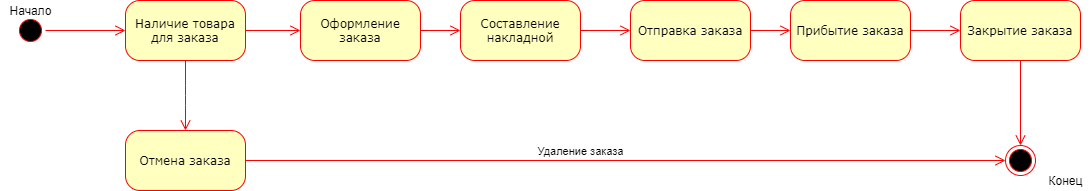

The diagram above was exported from draw.io. Its source (the exported page's mxGraphModel, read from the mxfile embedded in the PNG):
<mxGraphModel dx="1488" dy="706" grid="1" gridSize="10" guides="1" tooltips="1" connect="1" arrows="1" fold="1" page="1" pageScale="1" pageWidth="1100" pageHeight="850" background="#ffffff" math="0" shadow="0">
  <root>
    <mxCell id="0" />
    <mxCell id="1" parent="0" />
    <mxCell id="WkQTOgaQETtJQRWy6dP5-7" value="Отправка заказа" style="rounded=1;whiteSpace=wrap;html=1;arcSize=24;fillColor=#ffffc0;strokeColor=#ff0000;shadow=0;comic=0;labelBackgroundColor=none;fontFamily=Verdana;fontSize=12;fontColor=#000000;align=center;" parent="1" vertex="1">
      <mxGeometry x="630" y="150" width="120" height="60" as="geometry" />
    </mxCell>
    <mxCell id="WkQTOgaQETtJQRWy6dP5-8" style="edgeStyle=orthogonalEdgeStyle;html=1;labelBackgroundColor=none;endArrow=open;endSize=8;strokeColor=#ff0000;fontFamily=Verdana;fontSize=12;align=left;" parent="1" source="WkQTOgaQETtJQRWy6dP5-5" target="WkQTOgaQETtJQRWy6dP5-7" edge="1">
      <mxGeometry relative="1" as="geometry">
        <Array as="points" />
        <mxPoint x="535" y="190" as="sourcePoint" />
        <mxPoint x="605" y="190" as="targetPoint" />
      </mxGeometry>
    </mxCell>
    <mxCell id="WkQTOgaQETtJQRWy6dP5-19" value="Прибытие заказа" style="rounded=1;whiteSpace=wrap;html=1;arcSize=24;fillColor=#ffffc0;strokeColor=#ff0000;shadow=0;comic=0;labelBackgroundColor=none;fontFamily=Verdana;fontSize=12;fontColor=#000000;align=center;" parent="1" vertex="1">
      <mxGeometry x="790" y="150" width="120" height="60" as="geometry" />
    </mxCell>
    <mxCell id="WkQTOgaQETtJQRWy6dP5-20" style="edgeStyle=orthogonalEdgeStyle;html=1;labelBackgroundColor=none;endArrow=open;endSize=8;strokeColor=#ff0000;fontFamily=Verdana;fontSize=12;align=left;" parent="1" source="WkQTOgaQETtJQRWy6dP5-7" target="WkQTOgaQETtJQRWy6dP5-19" edge="1">
      <mxGeometry relative="1" as="geometry">
        <Array as="points" />
        <mxPoint x="605" y="190" as="sourcePoint" />
        <mxPoint x="675" y="190" as="targetPoint" />
      </mxGeometry>
    </mxCell>
    <mxCell id="382b91b5511bd0f7-1" value="" style="ellipse;html=1;shape=startState;fillColor=#000000;strokeColor=#ff0000;rounded=1;shadow=0;comic=0;labelBackgroundColor=none;fontFamily=Verdana;fontSize=12;fontColor=#000000;align=center;direction=south;" parent="1" vertex="1">
      <mxGeometry x="15" y="165" width="30" height="30" as="geometry" />
    </mxCell>
    <mxCell id="382b91b5511bd0f7-5" value="Отмена заказа" style="rounded=1;whiteSpace=wrap;html=1;arcSize=24;fillColor=#ffffc0;strokeColor=#ff0000;shadow=0;comic=0;labelBackgroundColor=none;fontFamily=Verdana;fontSize=12;fontColor=#000000;align=center;" parent="1" vertex="1">
      <mxGeometry x="125" y="280" width="120" height="60" as="geometry" />
    </mxCell>
    <mxCell id="382b91b5511bd0f7-6" value="Наличие товара для заказа" style="rounded=1;whiteSpace=wrap;html=1;arcSize=24;fillColor=#ffffc0;strokeColor=#ff0000;shadow=0;comic=0;labelBackgroundColor=none;fontFamily=Verdana;fontSize=12;fontColor=#000000;align=center;" parent="1" vertex="1">
      <mxGeometry x="125" y="150" width="120" height="60" as="geometry" />
    </mxCell>
    <mxCell id="382b91b5511bd0f7-7" value="Оформление заказа" style="rounded=1;whiteSpace=wrap;html=1;arcSize=24;fillColor=#ffffc0;strokeColor=#ff0000;shadow=0;comic=0;labelBackgroundColor=none;fontFamily=Verdana;fontSize=12;fontColor=#000000;align=center;" parent="1" vertex="1">
      <mxGeometry x="300" y="150" width="120" height="60" as="geometry" />
    </mxCell>
    <mxCell id="2a3bc250acf0617d-9" style="edgeStyle=orthogonalEdgeStyle;html=1;labelBackgroundColor=none;endArrow=open;endSize=8;strokeColor=#ff0000;fontFamily=Verdana;fontSize=12;align=left;" parent="1" source="382b91b5511bd0f7-1" target="382b91b5511bd0f7-6" edge="1">
      <mxGeometry relative="1" as="geometry" />
    </mxCell>
    <mxCell id="2a3bc250acf0617d-10" style="edgeStyle=orthogonalEdgeStyle;html=1;labelBackgroundColor=none;endArrow=open;endSize=8;strokeColor=#ff0000;fontFamily=Verdana;fontSize=12;align=left;" parent="1" source="382b91b5511bd0f7-6" target="382b91b5511bd0f7-7" edge="1">
      <mxGeometry relative="1" as="geometry">
        <Array as="points" />
        <mxPoint x="290" y="210" as="targetPoint" />
      </mxGeometry>
    </mxCell>
    <mxCell id="WkQTOgaQETtJQRWy6dP5-1" style="edgeStyle=elbowEdgeStyle;html=1;labelBackgroundColor=none;endArrow=open;endSize=8;strokeColor=#ff0000;fontFamily=Verdana;fontSize=12;align=left;" parent="1" source="382b91b5511bd0f7-6" target="382b91b5511bd0f7-5" edge="1">
      <mxGeometry relative="1" as="geometry">
        <mxPoint x="165" y="350" as="sourcePoint" />
        <mxPoint x="165" y="535" as="targetPoint" />
      </mxGeometry>
    </mxCell>
    <mxCell id="WkQTOgaQETtJQRWy6dP5-2" style="edgeStyle=orthogonalEdgeStyle;html=1;labelBackgroundColor=none;endArrow=open;endSize=8;strokeColor=#ff0000;fontFamily=Verdana;fontSize=12;align=left;" parent="1" source="382b91b5511bd0f7-5" target="WkQTOgaQETtJQRWy6dP5-27" edge="1">
      <mxGeometry relative="1" as="geometry">
        <Array as="points" />
        <mxPoint x="255" y="190" as="sourcePoint" />
        <mxPoint x="1050" y="309.9999999999998" as="targetPoint" />
      </mxGeometry>
    </mxCell>
    <mxCell id="WkQTOgaQETtJQRWy6dP5-23" value="Удаление заказа" style="edgeLabel;html=1;align=center;verticalAlign=middle;resizable=0;points=[];" parent="WkQTOgaQETtJQRWy6dP5-2" vertex="1" connectable="0">
      <mxGeometry x="-0.2692" y="1" relative="1" as="geometry">
        <mxPoint x="56" y="-9" as="offset" />
      </mxGeometry>
    </mxCell>
    <mxCell id="WkQTOgaQETtJQRWy6dP5-5" value="Составление накладной" style="rounded=1;whiteSpace=wrap;html=1;arcSize=24;fillColor=#ffffc0;strokeColor=#ff0000;shadow=0;comic=0;labelBackgroundColor=none;fontFamily=Verdana;fontSize=12;fontColor=#000000;align=center;" parent="1" vertex="1">
      <mxGeometry x="460" y="150" width="120" height="60" as="geometry" />
    </mxCell>
    <mxCell id="WkQTOgaQETtJQRWy6dP5-6" style="edgeStyle=orthogonalEdgeStyle;html=1;labelBackgroundColor=none;endArrow=open;endSize=8;strokeColor=#ff0000;fontFamily=Verdana;fontSize=12;align=left;" parent="1" source="382b91b5511bd0f7-7" target="WkQTOgaQETtJQRWy6dP5-5" edge="1">
      <mxGeometry relative="1" as="geometry">
        <Array as="points" />
        <mxPoint x="255" y="190" as="sourcePoint" />
        <mxPoint x="335" y="190" as="targetPoint" />
      </mxGeometry>
    </mxCell>
    <mxCell id="WkQTOgaQETtJQRWy6dP5-21" value="Закрытие заказа" style="rounded=1;whiteSpace=wrap;html=1;arcSize=24;fillColor=#ffffc0;strokeColor=#ff0000;shadow=0;comic=0;labelBackgroundColor=none;fontFamily=Verdana;fontSize=12;fontColor=#000000;align=center;" parent="1" vertex="1">
      <mxGeometry x="960" y="150" width="120" height="60" as="geometry" />
    </mxCell>
    <mxCell id="WkQTOgaQETtJQRWy6dP5-22" style="edgeStyle=orthogonalEdgeStyle;html=1;labelBackgroundColor=none;endArrow=open;endSize=8;strokeColor=#ff0000;fontFamily=Verdana;fontSize=12;align=left;" parent="1" source="WkQTOgaQETtJQRWy6dP5-19" target="WkQTOgaQETtJQRWy6dP5-21" edge="1">
      <mxGeometry relative="1" as="geometry">
        <Array as="points" />
        <mxPoint x="795" y="190" as="sourcePoint" />
        <mxPoint x="835" y="190" as="targetPoint" />
      </mxGeometry>
    </mxCell>
    <mxCell id="WkQTOgaQETtJQRWy6dP5-24" style="edgeStyle=orthogonalEdgeStyle;html=1;labelBackgroundColor=none;endArrow=open;endSize=8;strokeColor=#ff0000;fontFamily=Verdana;fontSize=12;align=left;" parent="1" source="WkQTOgaQETtJQRWy6dP5-21" target="WkQTOgaQETtJQRWy6dP5-27" edge="1">
      <mxGeometry relative="1" as="geometry">
        <Array as="points" />
        <mxPoint x="795" y="190" as="sourcePoint" />
        <mxPoint x="1065" y="295" as="targetPoint" />
      </mxGeometry>
    </mxCell>
    <mxCell id="WkQTOgaQETtJQRWy6dP5-27" value="" style="ellipse;html=1;shape=endState;fillColor=#000000;strokeColor=#ff0000;" parent="1" vertex="1">
      <mxGeometry x="1005" y="295" width="30" height="30" as="geometry" />
    </mxCell>
    <mxCell id="WkQTOgaQETtJQRWy6dP5-28" value="Конец" style="text;html=1;align=center;verticalAlign=middle;resizable=0;points=[];autosize=1;strokeColor=none;" parent="1" vertex="1">
      <mxGeometry x="1040" y="320" width="50" height="20" as="geometry" />
    </mxCell>
    <mxCell id="WkQTOgaQETtJQRWy6dP5-29" value="Начало" style="text;html=1;align=center;verticalAlign=middle;resizable=0;points=[];autosize=1;strokeColor=none;" parent="1" vertex="1">
      <mxGeometry y="150" width="60" height="20" as="geometry" />
    </mxCell>
  </root>
</mxGraphModel>